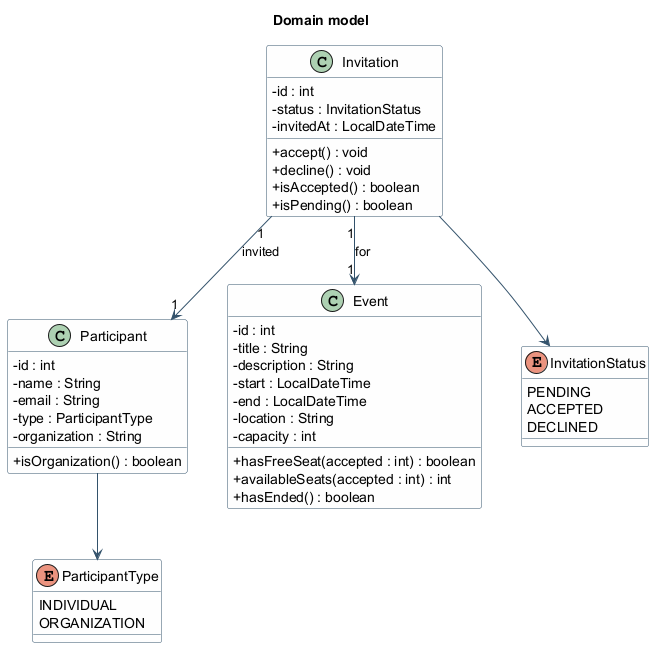

The diagram above was rendered by PlantUML. Its source (embedded in the PNG):
@startuml
skinparam classAttributeIconSize 0
skinparam shadowing false
skinparam nodesep 40
skinparam ranksep 50
skinparam ArrowColor #33526B
skinparam classBorderColor #33526B
skinparam classBackgroundColor #FEFEFE

title Domain model

class Participant {
  - id : int
  - name : String
  - email : String
  - type : ParticipantType
  - organization : String
  + isOrganization() : boolean
}

class Event {
  - id : int
  - title : String
  - description : String
  - start : LocalDateTime
  - end : LocalDateTime
  - location : String
  - capacity : int
  + hasFreeSeat(accepted : int) : boolean
  + availableSeats(accepted : int) : int
  + hasEnded() : boolean
}

class Invitation {
  - id : int
  - status : InvitationStatus
  - invitedAt : LocalDateTime
  + accept() : void
  + decline() : void
  + isAccepted() : boolean
  + isPending() : boolean
}

enum ParticipantType {
  INDIVIDUAL
  ORGANIZATION
}

enum InvitationStatus {
  PENDING
  ACCEPTED
  DECLINED
}

Invitation "1" --> "1" Event : for
Invitation "1" --> "1" Participant : invited
Participant --> ParticipantType
Invitation --> InvitationStatus

@enduml